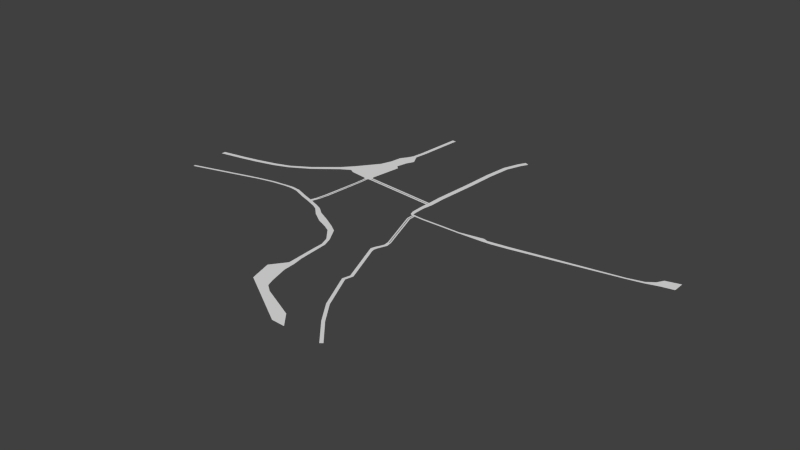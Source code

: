 # Source: navmesh_pedestrian.blend  (saved by Blender 2.72.0; exported with 4.5.12 LTS)
import bpy
from mathutils import Matrix  # noqa: F401  (used for matrix-valued properties, if any)

bpy.ops.wm.read_factory_settings(use_empty=True)
scene = bpy.context.scene
scene.name = 'Scene'

# ---- collections
col_collection_1 = bpy.data.collections.new('Collection 1'); scene.collection.children.link(col_collection_1)

# ---- world
world_world = bpy.data.worlds.new('World'); scene.world = world_world
world_world.color = (0.05088, 0.05088, 0.05088)
world_world.use_sun_shadow = False
world_world.sun_shadow_jitter_overblur = 0.0
world_world.cycles.sampling_method = 'MANUAL'
world_world.cycles.sample_map_resolution = 256

# ---- meshes
me_plane_001 = bpy.data.meshes.new('Plane.001')
me_plane_001.from_pydata([(-4.992, 0.1507, -2.574e-10), (-4.793, 0.1894, -2.574e-10), (-4.994, 0.2436, -2.573e-10), (-4.806, 0.2769, -2.573e-10), (-4.473, 0.2463, -2.752e-10), (-4.485, 0.3337, -2.751e-10), (-4.11, 0.322, -2.954e-10), (-4.122, 0.4095, -2.953e-10), (-3.715, 0.4252, -2.737e-10), (-3.734, 0.5116, -2.736e-10), (-3.406, 0.544, -2.564e-10), (-3.429, 0.6203, -2.563e-10), (-3.005, 0.7755, -2.743e-10), (-3.049, 0.852, -2.742e-10), (-2.532, 1.144, -2.953e-10), (-2.596, 1.226, -2.955e-10), (-2.33, 1.266, -2.961e-10), (-2.393, 1.451, -2.955e-10), (-2.232, 1.209, -2.898e-10), (-2.062, 1.883, -2.955e-10), (-1.722, 2.009, -2.83e-10), (-1.978, 2.114, -2.802e-10), (-1.67, 2.241, -2.857e-10), (-1.941, 2.358, -2.79e-10), (-1.595, 2.395, -2.75e-10), (-1.846, 2.503, -2.688e-10), (-1.707, 2.61, -2.633e-10), (-1.791, 2.616, -2.614e-10), (-1.672, 2.845, -2.675e-10), (-1.756, 2.851, -2.656e-10), (-1.645, 3.178, -2.708e-10), (-1.729, 3.184, -2.688e-10), (-1.591, 3.818, -2.773e-10), (-1.676, 3.824, -2.753e-10), (-1.648, 1.934, -2.744e-10), (-1.96, -0.1188, -1.441e-10), (-1.721, 1.151, -2.708e-10), (-1.714, 1.235, -2.688e-10), (-0.1566, 0.992, -1.792e-10), (-0.1493, 1.076, -1.773e-10), (0.341, -0.6342, -1.642e-10), (0.2785, -0.6445, -1.628e-10), (0.006628, 0.3097, -9.537e-11), (-0.06512, 0.3151, -9.392e-11), (-1.855, 0.08953, -1.452e-10), (-1.928, 0.0936, -1.447e-10), (-1.791, 0.8249, -7.114e-11), (-1.854, 0.829, -6.969e-11), (-1.776, 1.031, -7.395e-11), (-1.839, 1.035, -7.25e-11), (-1.778, 1.12, -7.395e-11), (-1.841, 1.124, -7.25e-11), (-1.761, 1.147, -2.142e-10), (-1.867, 1.158, -7.127e-11), (-1.891, -0.1272, -1.452e-10), (-1.741, 1.276, -2.833e-10), (-2.004, -0.263, -1.437e-10), (-1.94, -0.2875, -1.453e-10), (-2.034, -0.3277, -1.437e-10), (-1.97, -0.3522, -1.453e-10), (-0.05406, 0.9825, -1.792e-10), (-0.04675, 1.067, -1.773e-10), (-0.1461, 1.376, -1.773e-10), (-0.04359, 1.366, -1.773e-10), (-0.1116, 1.833, -1.386e-10), (-0.008759, 1.827, -1.386e-10), (-0.08466, 2.2, -1.386e-10), (0.01798, 2.192, -1.386e-10), (-0.0531, 2.841, -1.386e-10), (0.04954, 2.832, -1.386e-10), (0.004463, 3.34, -1.179e-10), (0.1056, 3.321, -1.179e-10), (0.1284, 3.681, -1.455e-10), (0.2214, 3.637, -1.455e-10), (0.2104, 3.835, -1.585e-10), (0.3034, 3.791, -1.585e-10), (-0.1621, 0.8326, -1.792e-10), (-0.08017, 0.8264, -1.792e-10), (-0.1581, 0.5973, -1.792e-10), (-0.08052, 0.6102, -1.792e-10), (0.004174, 0.4508, -9.537e-11), (-0.06648, 0.4595, -9.392e-11), (0.008556, 0.4902, -9.537e-11), (0.2919, -0.7582, -1.628e-10), (-0.1045, 0.4744, -9.392e-11), (0.3608, -0.7601, -1.642e-10), (-0.1293, 0.5016, -9.392e-11), (-0.07156, 0.5052, -9.392e-11), (0.5517, 0.4371, -9.537e-11), (0.5471, 0.4786, -9.537e-11), (0.195, 0.4767, -9.537e-11), (0.1939, 0.4371, -9.537e-11), (1.035, 0.4352, -9.537e-11), (1.035, 0.4748, -9.537e-11), (1.552, 0.4484, -9.66e-11), (1.527, 0.5585, -9.66e-11), (1.742, 0.4623, -1.138e-10), (1.616, 0.5279, -1.138e-10), (2.075, 0.5133, -1.447e-10), (2.045, 0.5882, -1.447e-10), (4.2, 0.9097, -1.988e-10), (4.191, 0.9482, -1.988e-10), (4.52, 0.9781, -1.988e-10), (4.507, 1.031, -1.988e-10), (4.684, 1.029, -1.988e-10), (4.657, 1.139, -1.988e-10), (4.787, 1.058, -2.03e-10), (4.735, 1.273, -2.03e-10), (5.022, 1.106, -2.151e-10), (5.023, 1.35, -2.151e-10), (0.2595, -0.84, -1.627e-10), (0.3184, -0.8665, -1.642e-10), (0.2153, -0.9342, -1.627e-10), (0.2828, -0.9614, -1.642e-10), (0.1933, -1.018, -1.627e-10), (0.2721, -1.025, -1.642e-10), (0.2229, -1.098, -1.627e-10), (0.2868, -1.089, -1.642e-10), (0.5674, -1.969, -2.119e-10), (0.6312, -1.959, -2.133e-10), (0.5269, -2.132, -2.217e-10), (0.5907, -2.123, -2.232e-10), (0.8817, -2.9, -2.217e-10), (0.9423, -2.878, -2.232e-10), (1.183, -3.332, -2.759e-10), (1.239, -3.302, -2.774e-10), (1.598, -3.815, -3.507e-10), (1.649, -3.776, -3.522e-10), (0.6041, -3.531, -2.864e-10), (-0.6495, -3.062, -2.443e-10), (0.5634, -3.806, -3.403e-10), (0.8408, -3.817, -3.458e-10), (-0.2657, -3.083, -2.501e-10), (-0.112, -3.201, -2.596e-10), (-0.3278, -2.92, -2.368e-10), (-0.7797, -2.602, -2.198e-10), (-0.4315, -2.539, -2.122e-10), (-0.5548, -2.301, -2.009e-10), (-0.4452, -2.282, -1.985e-10), (-0.563, -2.091, -2.006e-10), (-0.4824, -2.079, -1.988e-10), (-0.5797, -1.757, -2.005e-10), (-0.5021, -1.75, -1.988e-10), (-0.588, -1.446, -1.638e-10), (-0.521, -1.434, -1.623e-10), (-0.6573, -1.254, -1.409e-10), (-0.5924, -1.235, -1.395e-10), (-0.8732, -0.9923, -1.131e-10), (-0.7716, -0.9296, -1.105e-10), (-1.006, -0.917, -1.131e-10), (-0.9384, -0.8187, -1.105e-10), (-1.263, -0.8059, -1.134e-10), (-1.186, -0.6799, -1.102e-10), (-1.502, -0.6442, -1.13e-10), (-1.446, -0.551, -1.106e-10), (-1.666, -0.4865, -1.127e-10), (-1.609, -0.4226, -1.109e-10), (-1.785, -0.4221, -1.126e-10), (-1.749, -0.3598, -1.11e-10), (-2.187, -0.2038, -1.353e-10), (-2.214, -0.2695, -1.353e-10), (-2.48, -0.09129, -1.219e-10), (-2.5, -0.155, -1.219e-10), (-2.66, -0.07262, -1.138e-10), (-2.668, -0.132, -1.138e-10), (-2.845, -0.08969, -1.038e-10), (-2.842, -0.137, -1.038e-10), (-3.157, -0.1278, -8.658e-11), (-3.149, -0.1746, -8.658e-11), (-3.497, -0.2049, -6.771e-11), (-3.487, -0.2489, -6.771e-11), (-3.769, -0.2764, -6.771e-11), (-3.757, -0.3255, -6.771e-11), (-4.196, -0.3962, -6.771e-11), (-4.184, -0.4454, -6.771e-11), (-4.964, -0.6091, -6.771e-11), (-4.952, -0.6582, -6.771e-11), (-1.892, 0.09128, -1.451e-10), (-1.828, 0.8267, -7.097e-11), (-1.813, 1.033, -7.378e-11), (-1.815, 1.122, -7.378e-11), (-1.928, -0.1255, -1.451e-10), (-1.88, 0.09049, -1.45e-10), (-1.816, 0.8259, -7.088e-11), (-1.801, 1.032, -7.369e-11), (-1.802, 1.121, -7.369e-11), (-1.916, -0.1263, -1.45e-10), (-1.712, 1.199, -2.739e-10), (-0.1474, 1.04, -1.823e-10), (-1.715, 1.186, -2.739e-10), (-0.15, 1.027, -1.823e-10), (0.3066, -0.6476, -1.628e-10), (-0.037, 0.3121, -9.392e-11), (-0.03836, 0.4565, -9.392e-11), (0.3203, -0.6491, -1.628e-10), (-0.02332, 0.3106, -9.392e-11), (-0.02468, 0.455, -9.392e-11)], [], [(0, 1, 3, 2), (3, 1, 4, 5), (5, 4, 6, 7), (7, 6, 8, 9), (9, 8, 10, 11), (11, 10, 12, 13), (13, 12, 14, 15), (15, 14, 16, 17), (20, 16, 18, 34), (21, 20, 22, 23), (23, 22, 24, 25), (25, 24, 26, 27), (27, 26, 28, 29), (29, 28, 30, 31), (31, 30, 32, 33), (17, 16, 20, 19), (19, 20, 21), (53, 52, 55), (34, 18, 53, 55), (57, 56, 58, 59), (39, 61, 63, 62), (62, 63, 65, 64), (64, 65, 67, 66), (66, 67, 69, 68), (68, 69, 71, 70), (70, 71, 73, 72), (72, 73, 75, 74), (60, 38, 76, 77), (77, 76, 78, 79), (111, 110, 112, 113), (85, 83, 110, 111), (78, 86, 87, 79), (82, 80, 91, 90), (90, 91, 88, 89), (89, 88, 92, 93), (93, 92, 94, 95), (95, 94, 96, 97), (97, 96, 98, 99), (99, 98, 100, 101), (101, 100, 102, 103), (103, 102, 104, 105), (105, 104, 106, 107), (107, 106, 108, 109), (81, 87, 84), (84, 87, 86), (113, 112, 114, 115), (115, 114, 116, 117), (117, 116, 118, 119), (119, 118, 120, 121), (121, 120, 122, 123), (123, 122, 124, 125), (125, 124, 126, 127), (128, 129, 130, 131), (133, 129, 128), (132, 134, 129), (133, 132, 129), (129, 134, 136, 135), (135, 136, 138, 137), (137, 138, 140, 139), (139, 140, 142, 141), (141, 142, 144, 143), (143, 144, 146, 145), (145, 146, 148, 147), (147, 148, 150, 149), (149, 150, 152, 151), (151, 152, 154, 153), (153, 154, 156, 155), (155, 156, 158, 157), (59, 157, 158, 57), (58, 56, 159, 160), (160, 159, 161, 162), (162, 161, 163, 164), (164, 163, 165, 166), (166, 165, 167, 168), (168, 167, 169, 170), (170, 169, 171, 172), (172, 171, 173, 174), (174, 173, 175, 176), (81, 193, 87), (196, 80, 82), (82, 87, 193, 196), (190, 38, 60), (39, 188, 61), (61, 188, 190, 60), (185, 52, 53, 180), (52, 189, 187, 55), (55, 187, 37), (36, 189, 52), (52, 185, 50), (53, 51, 180), (51, 49, 179, 180), (50, 185, 184, 48), (49, 47, 178, 179), (48, 184, 183, 46), (47, 45, 177, 178), (46, 183, 182, 44), (181, 177, 45, 35), (182, 186, 54, 44), (56, 181, 35), (54, 186, 57), (57, 186, 181, 56), (191, 83, 85, 194), (83, 191, 41), (40, 194, 85), (41, 191, 192, 43), (40, 42, 195, 194), (43, 192, 193, 81), (42, 80, 196, 195), (37, 187, 188, 39), (36, 38, 190, 189)])
me_plane_001.use_remesh_preserve_volume = False
me_plane_001.use_remesh_preserve_attributes = False
me_plane_001.use_mirror_vertex_groups = False
me_plane_001.update()

# ---- objects
ob_plane_001 = bpy.data.objects.new('Plane.001', me_plane_001)

# ---- transforms, parenting, visibility, modifiers, constraints
ob_plane_001.location = (0.0, 0.0, 0.0)
ob_plane_001.lineart.crease_threshold = 0.0

# ---- collection membership
col_collection_1.objects.link(ob_plane_001)

# ---- scene / render settings (as saved in the file)
scene.frame_start = 1; scene.frame_end = 250; scene.frame_set(4)
scene.render.engine = 'BLENDER_EEVEE_NEXT'
scene.render.resolution_percentage = 50
scene.render.dither_intensity = 0.0
scene.cycles.use_denoising = False
scene.cycles.samples = 10
scene.cycles.sampling_pattern = 'TABULATED_SOBOL'
scene.cycles.light_sampling_threshold = 0.0
scene.cycles.use_adaptive_sampling = False
scene.cycles.use_light_tree = False
scene.cycles.blur_glossy = 0.0
scene.cycles.pixel_filter_type = 'GAUSSIAN'
scene.cycles.sample_clamp_indirect = 0.0
scene.view_settings.view_transform = 'Standard'
bpy.context.view_layer.update()

# ---- added for rendering (the .blend has no active camera and no usable light): camera, sun
cam_auto = bpy.data.cameras.new('AutoCamera')
cam_auto.lens = 50.0
cam_auto.sensor_width = 36.0
cam_auto.clip_end = 1000.0
ob_auto_camera = bpy.data.objects.new('AutoCamera', cam_auto)
scene.collection.objects.link(ob_auto_camera)
ob_auto_camera.location = (11.6773, -13.9861, 9.33035)
ob_auto_camera.rotation_euler = (1.09748, -7.21219e-08, 0.694738)
scene.camera = ob_auto_camera
light_auto_sun = bpy.data.lights.new('AutoSun', 'SUN')
light_auto_sun.energy = 3.0
light_auto_sun.angle = 0.0523599
ob_auto_sun = bpy.data.objects.new('AutoSun', light_auto_sun)
scene.collection.objects.link(ob_auto_sun)
ob_auto_sun.rotation_euler = (0.872665, 0.174533, 0.523599)
bpy.context.view_layer.update()
